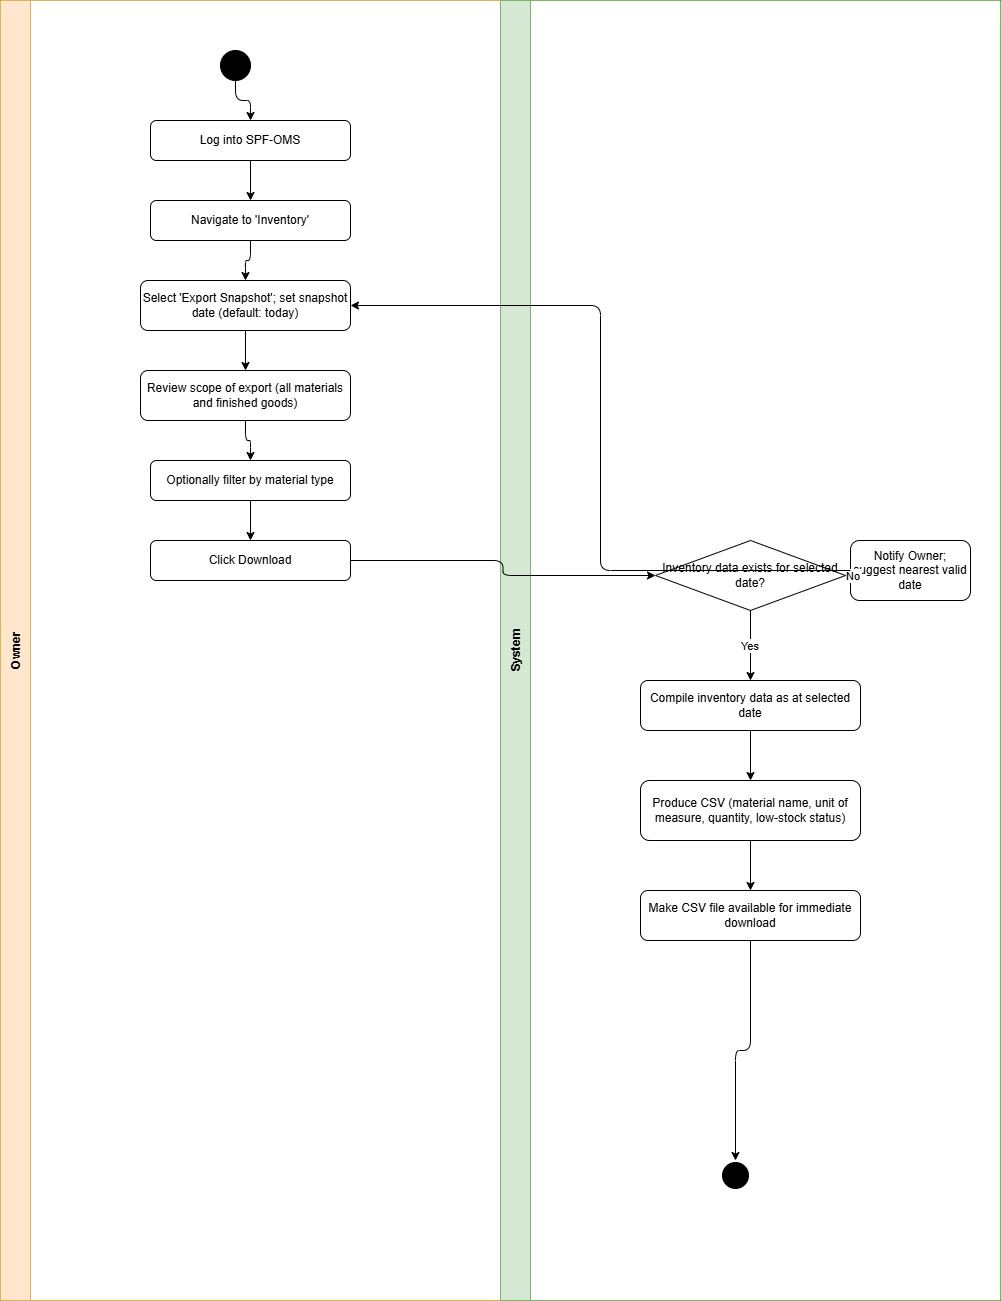

The diagram above was exported from draw.io. Its source (the exported page's mxGraphModel, read from the mxfile embedded in the PNG):
<mxGraphModel dx="860" dy="473" grid="1" gridSize="10" guides="1" tooltips="1" connect="1" arrows="1" fold="1" page="1" pageScale="1" pageWidth="850" pageHeight="1100" math="0" shadow="0">
  <root>
    <mxCell id="0" />
    <mxCell id="1" parent="0" />
    <mxCell id="_STxORPEz7rr_uXm-ucF-95" parent="1" style="shape=pool;startSize=0;horizontal=1;childLayout=stackLayout;horizontalStack=1;resizeParent=1;collapsible=0;marginBottom=0;fillColor=none;" value="" vertex="1">
      <mxGeometry height="1300" width="1000" x="60" y="40" as="geometry" />
    </mxCell>
    <mxCell id="_STxORPEz7rr_uXm-ucF-96" parent="_STxORPEz7rr_uXm-ucF-95" style="swimlane;startSize=30;horizontal=0;fillColor=#ffe6cc;strokeColor=#d6b656;" value="Owner" vertex="1">
      <mxGeometry height="1300" width="500" as="geometry" />
    </mxCell>
    <mxCell id="_STxORPEz7rr_uXm-ucF-97" parent="_STxORPEz7rr_uXm-ucF-96" style="ellipse;aspect=fixed;fillColor=#000000;" value="" vertex="1">
      <mxGeometry height="30" width="30" x="220" y="50" as="geometry" />
    </mxCell>
    <mxCell id="_STxORPEz7rr_uXm-ucF-98" parent="_STxORPEz7rr_uXm-ucF-96" style="rounded=1;whiteSpace=wrap;" value="Log into SPF-OMS" vertex="1">
      <mxGeometry height="40" width="200" x="150" y="120" as="geometry" />
    </mxCell>
    <mxCell id="_STxORPEz7rr_uXm-ucF-99" parent="_STxORPEz7rr_uXm-ucF-96" style="rounded=1;whiteSpace=wrap;" value="Navigate to 'Inventory'" vertex="1">
      <mxGeometry height="40" width="200" x="150" y="200" as="geometry" />
    </mxCell>
    <mxCell id="_STxORPEz7rr_uXm-ucF-100" parent="_STxORPEz7rr_uXm-ucF-96" style="rounded=1;whiteSpace=wrap;" value="Select 'Export Snapshot'; set snapshot date (default: today)" vertex="1">
      <mxGeometry height="50" width="210" x="140" y="280" as="geometry" />
    </mxCell>
    <mxCell id="_STxORPEz7rr_uXm-ucF-101" parent="_STxORPEz7rr_uXm-ucF-96" style="rounded=1;whiteSpace=wrap;" value="Review scope of export (all materials and finished goods)" vertex="1">
      <mxGeometry height="50" width="210" x="140" y="370" as="geometry" />
    </mxCell>
    <mxCell id="_STxORPEz7rr_uXm-ucF-102" parent="_STxORPEz7rr_uXm-ucF-96" style="rounded=1;whiteSpace=wrap;" value="Optionally filter by material type" vertex="1">
      <mxGeometry height="40" width="200" x="150" y="460" as="geometry" />
    </mxCell>
    <mxCell id="_STxORPEz7rr_uXm-ucF-103" parent="_STxORPEz7rr_uXm-ucF-96" style="rounded=1;whiteSpace=wrap;" value="Click Download" vertex="1">
      <mxGeometry height="40" width="200" x="150" y="540" as="geometry" />
    </mxCell>
    <mxCell id="_STxORPEz7rr_uXm-ucF-104" edge="1" parent="_STxORPEz7rr_uXm-ucF-96" source="_STxORPEz7rr_uXm-ucF-97" style="edgeStyle=orthogonalEdgeStyle;" target="_STxORPEz7rr_uXm-ucF-98">
      <mxGeometry relative="1" as="geometry" />
    </mxCell>
    <mxCell id="_STxORPEz7rr_uXm-ucF-105" edge="1" parent="_STxORPEz7rr_uXm-ucF-96" source="_STxORPEz7rr_uXm-ucF-98" style="edgeStyle=orthogonalEdgeStyle;" target="_STxORPEz7rr_uXm-ucF-99">
      <mxGeometry relative="1" as="geometry" />
    </mxCell>
    <mxCell id="_STxORPEz7rr_uXm-ucF-106" edge="1" parent="_STxORPEz7rr_uXm-ucF-96" source="_STxORPEz7rr_uXm-ucF-99" style="edgeStyle=orthogonalEdgeStyle;" target="_STxORPEz7rr_uXm-ucF-100">
      <mxGeometry relative="1" as="geometry" />
    </mxCell>
    <mxCell id="_STxORPEz7rr_uXm-ucF-107" edge="1" parent="_STxORPEz7rr_uXm-ucF-96" source="_STxORPEz7rr_uXm-ucF-100" style="edgeStyle=orthogonalEdgeStyle;" target="_STxORPEz7rr_uXm-ucF-101">
      <mxGeometry relative="1" as="geometry" />
    </mxCell>
    <mxCell id="_STxORPEz7rr_uXm-ucF-108" edge="1" parent="_STxORPEz7rr_uXm-ucF-96" source="_STxORPEz7rr_uXm-ucF-101" style="edgeStyle=orthogonalEdgeStyle;" target="_STxORPEz7rr_uXm-ucF-102">
      <mxGeometry relative="1" as="geometry" />
    </mxCell>
    <mxCell id="_STxORPEz7rr_uXm-ucF-109" edge="1" parent="_STxORPEz7rr_uXm-ucF-96" source="_STxORPEz7rr_uXm-ucF-102" style="edgeStyle=orthogonalEdgeStyle;" target="_STxORPEz7rr_uXm-ucF-103">
      <mxGeometry relative="1" as="geometry" />
    </mxCell>
    <mxCell id="_STxORPEz7rr_uXm-ucF-110" parent="_STxORPEz7rr_uXm-ucF-95" style="swimlane;startSize=30;horizontal=0;fillColor=#d5e8d4;strokeColor=#82b366;" value="System" vertex="1">
      <mxGeometry height="1300" width="500" x="500" as="geometry" />
    </mxCell>
    <mxCell id="_STxORPEz7rr_uXm-ucF-111" parent="_STxORPEz7rr_uXm-ucF-110" style="rhombus;whiteSpace=wrap;" value="Inventory data exists for selected date?" vertex="1">
      <mxGeometry height="70" width="190" x="155" y="540" as="geometry" />
    </mxCell>
    <mxCell id="_STxORPEz7rr_uXm-ucF-112" parent="_STxORPEz7rr_uXm-ucF-110" style="rounded=1;whiteSpace=wrap;" value="Notify Owner; suggest nearest valid date" vertex="1">
      <mxGeometry height="60" width="120" x="350" y="540" as="geometry" />
    </mxCell>
    <mxCell id="_STxORPEz7rr_uXm-ucF-113" edge="1" parent="_STxORPEz7rr_uXm-ucF-110" source="_STxORPEz7rr_uXm-ucF-111" style="edgeStyle=orthogonalEdgeStyle;" target="_STxORPEz7rr_uXm-ucF-112" value="No">
      <mxGeometry relative="1" as="geometry" />
    </mxCell>
    <mxCell id="_STxORPEz7rr_uXm-ucF-114" parent="_STxORPEz7rr_uXm-ucF-110" style="rounded=1;whiteSpace=wrap;" value="Compile inventory data as at selected date" vertex="1">
      <mxGeometry height="50" width="220" x="140" y="680" as="geometry" />
    </mxCell>
    <mxCell id="_STxORPEz7rr_uXm-ucF-115" parent="_STxORPEz7rr_uXm-ucF-110" style="rounded=1;whiteSpace=wrap;" value="Produce CSV (material name, unit of measure, quantity, low-stock status)" vertex="1">
      <mxGeometry height="60" width="220" x="140" y="780" as="geometry" />
    </mxCell>
    <mxCell id="_STxORPEz7rr_uXm-ucF-116" parent="_STxORPEz7rr_uXm-ucF-110" style="rounded=1;whiteSpace=wrap;" value="Make CSV file available for immediate download" vertex="1">
      <mxGeometry height="50" width="220" x="140" y="890" as="geometry" />
    </mxCell>
    <mxCell id="_STxORPEz7rr_uXm-ucF-117" edge="1" parent="_STxORPEz7rr_uXm-ucF-110" source="_STxORPEz7rr_uXm-ucF-111" style="edgeStyle=orthogonalEdgeStyle;" target="_STxORPEz7rr_uXm-ucF-114" value="Yes">
      <mxGeometry relative="1" as="geometry" />
    </mxCell>
    <mxCell id="_STxORPEz7rr_uXm-ucF-118" edge="1" parent="_STxORPEz7rr_uXm-ucF-110" source="_STxORPEz7rr_uXm-ucF-114" style="edgeStyle=orthogonalEdgeStyle;" target="_STxORPEz7rr_uXm-ucF-115">
      <mxGeometry relative="1" as="geometry" />
    </mxCell>
    <mxCell id="_STxORPEz7rr_uXm-ucF-119" edge="1" parent="_STxORPEz7rr_uXm-ucF-110" source="_STxORPEz7rr_uXm-ucF-115" style="edgeStyle=orthogonalEdgeStyle;" target="_STxORPEz7rr_uXm-ucF-116">
      <mxGeometry relative="1" as="geometry" />
    </mxCell>
    <mxCell id="_STxORPEz7rr_uXm-ucF-120" parent="_STxORPEz7rr_uXm-ucF-110" style="ellipse;aspect=fixed;fillColor=#000000;strokeColor=#ffffff;strokeWidth=3;" value="" vertex="1">
      <mxGeometry height="30" width="30" x="220" y="1160" as="geometry" />
    </mxCell>
    <mxCell id="_STxORPEz7rr_uXm-ucF-121" edge="1" parent="_STxORPEz7rr_uXm-ucF-110" source="_STxORPEz7rr_uXm-ucF-116" style="edgeStyle=orthogonalEdgeStyle;" target="_STxORPEz7rr_uXm-ucF-120">
      <mxGeometry relative="1" as="geometry" />
    </mxCell>
    <mxCell id="_STxORPEz7rr_uXm-ucF-122" edge="1" parent="_STxORPEz7rr_uXm-ucF-95" source="_STxORPEz7rr_uXm-ucF-103" style="edgeStyle=orthogonalEdgeStyle;" target="_STxORPEz7rr_uXm-ucF-111" value="">
      <mxGeometry relative="1" as="geometry" />
    </mxCell>
    <mxCell id="_STxORPEz7rr_uXm-ucF-123" edge="1" parent="_STxORPEz7rr_uXm-ucF-95" source="_STxORPEz7rr_uXm-ucF-112" style="edgeStyle=orthogonalEdgeStyle;exitX=0;exitY=0.5;entryX=1;entryY=0.5;" target="_STxORPEz7rr_uXm-ucF-100" value="">
      <mxGeometry relative="1" as="geometry" />
    </mxCell>
  </root>
</mxGraphModel>